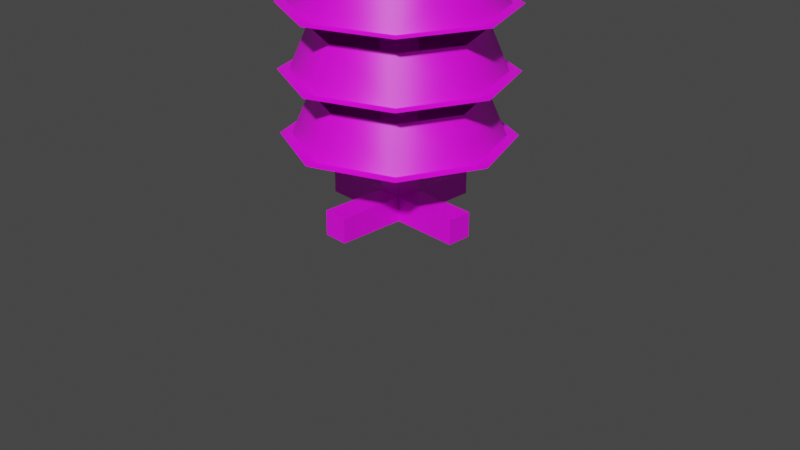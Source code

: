 # Source: ExtraModels.blend  (saved by Blender 5.2.45; exported with 4.5.12 LTS)
import bpy
from mathutils import Matrix  # noqa: F401  (used for matrix-valued properties, if any)

bpy.ops.wm.read_factory_settings(use_empty=True)
scene = bpy.context.scene
scene.name = 'Scene'

# ---- collections
col_collection = bpy.data.collections.new('Collection'); scene.collection.children.link(col_collection)

# ---- images (referenced by path relative to the original .blend; pixels are not part of the script)
import os
ASSET_DIR = os.environ.get("B2B_ASSET_DIR", "")  # directory of the original .blend (textures are referenced by path, not embedded)
HERE = os.path.dirname(os.path.abspath(__file__))  # packed textures are extracted next to this script under _unpacked/

def load_image(name, relpath, width, height, colorspace="sRGB"):
    """Load a texture the original file referenced (path relative to the .blend, or extracted next to this script)."""
    p = next((c for c in (os.path.join(HERE, relpath), os.path.join(ASSET_DIR, relpath)) if relpath and os.path.exists(c)), "")
    if p:
        img = bpy.data.images.load(p, check_existing=True)
        img.name = name
    else:  # same state as the original file: an image datablock whose file is absent (Cycles renders it pink)
        img = bpy.data.images.new(name, width, height)
        img.source = "FILE"
        img.filepath = "//" + (relpath or name)
    img.colorspace_settings.name = colorspace
    return img
img_fruitbin = load_image('FruitBin', 'textures/FruitBin.png', 1024, 1024, 'sRGB')
img_fruitthing = load_image('fruitthing', 'textures/fruitthing.png', 1024, 1024, 'sRGB')

# ---- materials (node trees are filled in below, after node groups)
mat_material_004 = bpy.data.materials.new('Material.004')
mat_material_005 = bpy.data.materials.new('Material.005')

# ---- node groups
ng_smooth_by_angle = bpy.data.node_groups.new('Smooth by Angle', 'GeometryNodeTree')
_s = ng_smooth_by_angle.interface.new_socket(name='Mesh', in_out='OUTPUT', socket_type='NodeSocketGeometry')
_s = ng_smooth_by_angle.interface.new_socket(name='Mesh', in_out='INPUT', socket_type='NodeSocketGeometry')
_s = ng_smooth_by_angle.interface.new_socket(name='Angle', in_out='INPUT', socket_type='NodeSocketFloat')
_s.subtype = 'ANGLE'
_s.default_value = 0.5236
_s.min_value = 0.0
_s.max_value = 3.142
_s.description = 'Maximum face angle for smooth edges'
_s = ng_smooth_by_angle.interface.new_socket(name='Ignore Sharpness', in_out='INPUT', socket_type='NodeSocketBool')
_s.force_non_field = True
ng_smooth_by_angle.is_modifier = True
_N = ng_smooth_by_angle.nodes; _L = ng_smooth_by_angle.links
n0 = _N.new('GeometryNodeSetShadeSmooth'); n0.name = 'Set Shade Smooth'; n0.location = (120, -80)
n0.domain = 'EDGE'
n1 = _N.new('GeometryNodeSetShadeSmooth'); n1.name = 'Set Shade Smooth.001'; n1.location = (300, -80)
n2 = _N.new('NodeGroupOutput'); n2.name = 'Group Output'; n2.location = (480, -80)
n3 = _N.new('GeometryNodeInputMeshEdgeAngle'); n3.name = 'Edge Angle'; n3.location = (-440, -240)
n4 = _N.new('NodeGroupInput'); n4.name = 'Group Input'; n4.location = (-80, -80)
n5 = _N.new('GeometryNodeInputEdgeSmooth'); n5.name = 'Is Edge Smooth'; n5.location = (-260, -120)
n6 = _N.new('GeometryNodeInputShadeSmooth'); n6.name = 'Is Shade Smooth'; n6.location = (-440, -397)
n7 = _N.new('FunctionNodeCompare'); n7.name = 'Compare'; n7.location = (-260, -260)
n7.operation = 'LESS_EQUAL'
n8 = _N.new('FunctionNodeBooleanMath'); n8.name = 'Boolean Math.001'; n8.location = (-80, -260)
n9 = _N.new('NodeGroupInput'); n9.name = 'Group Input.001'; n9.location = (-440, -329)
n10 = _N.new('NodeGroupInput'); n10.name = 'Group Input.002'; n10.location = (-259, -189)
n11 = _N.new('FunctionNodeBooleanMath'); n11.name = 'Boolean Math'; n11.location = (-80, -149)
n11.operation = 'OR'
n12 = _N.new('FunctionNodeBooleanMath'); n12.name = 'Boolean Math.002'; n12.location = (-260, -380)
n12.operation = 'OR'
n13 = _N.new('NodeGroupInput'); n13.name = 'Group Input.003'; n13.location = (-440, -460)
_L.new(n3.outputs[0], n7.inputs[0])
_L.new(n1.outputs[0], n2.inputs[0])
_L.new(n9.outputs[1], n7.inputs[1])
_L.new(n7.outputs[0], n8.inputs[0])
_L.new(n4.outputs[0], n0.inputs[0])
_L.new(n0.outputs[0], n1.inputs[0])
_L.new(n8.outputs[0], n0.inputs[2])
_L.new(n10.outputs[2], n11.inputs[1])
_L.new(n5.outputs[0], n11.inputs[0])
_L.new(n11.outputs[0], n0.inputs[1])
_L.new(n13.outputs[2], n12.inputs[1])
_L.new(n6.outputs[0], n12.inputs[0])
_L.new(n12.outputs[0], n8.inputs[1])
n2.is_active_output = True

# ---- material node trees
mat_material_004.use_nodes = True; mat_material_004.node_tree.nodes.clear()
_N = mat_material_004.node_tree.nodes; _L = mat_material_004.node_tree.links
n0 = _N.new('ShaderNodeBsdfPrincipled'); n0.name = 'Principled BSDF'; n0.location = (-200, 100)
n0.inputs[10].default_value = 0.005
n1 = _N.new('ShaderNodeOutputMaterial'); n1.name = 'Material Output'; n1.location = (200, 100)
n2 = _N.new('ShaderNodeTexImage'); n2.name = 'Image Texture'; n2.location = (-499, 83)
n2.image = img_fruitbin
n2.interpolation = 'Closest'
_L.new(n0.outputs[0], n1.inputs[0])
_L.new(n2.outputs[0], n0.inputs[0])
n1.is_active_output = True
mat_material_005.use_nodes = True; mat_material_005.node_tree.nodes.clear()
_N = mat_material_005.node_tree.nodes; _L = mat_material_005.node_tree.links
n0 = _N.new('ShaderNodeBsdfPrincipled'); n0.name = 'Principled BSDF'; n0.location = (-200, 100)
n0.inputs[10].default_value = 0.005
n1 = _N.new('ShaderNodeOutputMaterial'); n1.name = 'Material Output'; n1.location = (200, 100)
n2 = _N.new('ShaderNodeTexImage'); n2.name = 'Image Texture'; n2.location = (-490, 73)
n2.image = img_fruitthing
n2.interpolation = 'Closest'
_L.new(n0.outputs[0], n1.inputs[0])
_L.new(n2.outputs[0], n0.inputs[0])
_L.new(n2.outputs[1], n0.inputs[4])
n1.is_active_output = True

# ---- world
world_world = bpy.data.worlds.new('World'); scene.world = world_world
world_world.use_nodes = True; world_world.node_tree.nodes.clear()
_N = world_world.node_tree.nodes; _L = world_world.node_tree.links
n0 = _N.new('ShaderNodeOutputWorld'); n0.name = 'World Output'; n0.location = (300, 300)
n1 = _N.new('ShaderNodeBackground'); n1.name = 'Background'; n1.location = (10, 300)
n1.inputs[0].default_value = (0.05088, 0.05088, 0.05088, 1.0)
_L.new(n1.outputs[0], n0.inputs[0])
n0.is_active_output = True
world_world.color = (0.05088, 0.05088, 0.05088)
world_world.use_sun_shadow = False
world_world.sun_shadow_jitter_overblur = 0.0

# ---- cameras
cam_camera = bpy.data.cameras.new('Camera')
cam_camera.clip_end = 100.0
cam_camera.ortho_scale = 7.314

# ---- meshes
me_cube = bpy.data.meshes.new('Cube')
me_cube.from_pydata([(-1.0, -0.653, -0.4574), (-0.9289, -0.5819, 0.7758), (-1.0, 0.653, -0.4574), (-0.9289, 0.5819, 0.7758), (1.0, -0.653, -0.4574), (0.9289, -0.5819, 0.7758), (1.0, 0.653, -0.4574), (0.9289, 0.5819, 0.7758), (-1.0, -0.653, 0.7758), (-1.0, 0.653, 0.7758), (1.0, 0.653, 0.7758), (1.0, -0.653, 0.7758), (-0.9289, -0.5819, 0.7466), (-0.9289, 0.5819, 0.7466), (0.9289, 0.5819, 0.7466), (0.9289, -0.5819, 0.7466), (-0.812, -0.5087, 0.8364), (-0.812, 0.5087, 0.8364), (0.812, 0.5087, 0.8364), (0.812, -0.5087, 0.8364)], [], [(0, 8, 9, 2), (2, 9, 10, 6), (6, 10, 11, 4), (4, 11, 8, 0), (5, 7, 14, 15), (1, 3, 9, 8), (3, 7, 10, 9), (7, 5, 11, 10), (5, 1, 8, 11), (15, 14, 18, 19), (3, 1, 12, 13), (1, 5, 15, 12), (7, 3, 13, 14), (18, 17, 16, 19), (13, 12, 16, 17), (12, 15, 19, 16), (14, 13, 17, 18)])
me_cube.polygons.foreach_set('use_smooth', [True] * 17)
_uv = me_cube.uv_layers.new(name='UVMap')
_uv.uv.foreach_set('vector', [0.9844, 0.9844, 0.9876, 0.6125, 0.4688, 0.6124, 0.4688, 0.9844, 0.01562, 0.01562, 0.4688, 0.009766, 0.4688, 0.6124, 0.01562, 0.6094, 0.4688, 0.9844, 0.4688, 0.6124, 0.9872, 0.6123, 0.9844, 0.9844, 0.01562, 0.6094, 0.4688, 0.6124, 0.4688, 0.009766, 0.01562, 0.01562, 0.9688, 0.5938, 0.4844, 0.5938, 0.5, 0.5781, 0.9531, 0.5781, 0.9688, 0.03125, 0.4844, 0.03125, 0.4688, 0.009766, 0.9844, 0.01562, 0.4844, 0.03125, 0.4844, 0.5938, 0.4688, 0.6124, 0.4688, 0.009766, 0.4844, 0.5938, 0.9688, 0.5938, 0.9872, 0.6123, 0.4688, 0.6124, 0.9688, 0.5938, 0.9688, 0.03125, 0.9844, 0.01562, 0.9872, 0.6123, 0.9531, 0.5781, 0.5, 0.5781, 0.5312, 0.5469, 0.9219, 0.5469, 0.4844, 0.03125, 0.9688, 0.03125, 0.9531, 0.04688, 0.5, 0.04688, 0.9688, 0.03125, 0.9688, 0.5938, 0.9531, 0.5781, 0.9531, 0.04688, 0.4844, 0.5938, 0.4844, 0.03125, 0.5, 0.04688, 0.5, 0.5781, 0.5312, 0.5469, 0.5312, 0.07812, 0.9219, 0.07812, 0.9219, 0.5469, 0.5, 0.04688, 0.9531, 0.04688, 0.9219, 0.07812, 0.5312, 0.07812, 0.9531, 0.04688, 0.9531, 0.5781, 0.9219, 0.5469, 0.9219, 0.07812, 0.5, 0.5781, 0.5, 0.04688, 0.5312, 0.07812, 0.5312, 0.5469])
me_cube.materials.append(mat_material_004)
me_cube.update()
me_cube_001 = bpy.data.meshes.new('Cube.001')
me_cube_001.from_pydata([(-0.6544, -0.6544, -1.0), (-0.6544, -0.6544, 16.36), (-0.6544, 0.6544, -1.0), (-0.6544, 0.6544, 16.36), (0.6544, -0.6544, -1.0), (0.6544, -0.6544, 16.36), (0.6544, 0.6544, -1.0), (0.6544, 0.6544, 16.36), (3.736, -3.736, 9.898), (5.283, 0.0, 9.898), (0.0, 5.283, 9.898), (-3.736, 3.736, 9.898), (3.736, 3.736, 9.898), (-5.283, 0.0, 9.898), (-3.736, -3.736, 9.898), (0.0, -5.283, 9.898), (3.068, -3.068, 12.09), (4.339, 2.384e-07, 12.09), (2.384e-07, 4.339, 12.09), (-3.068, 3.068, 12.09), (3.068, 3.068, 12.09), (-4.339, 0.0, 12.09), (-3.068, -3.068, 12.09), (0.0, -4.339, 12.09), (4.158, -4.158, 9.898), (-4.158, -4.158, 9.898), (0.0, -5.88, 9.898), (-4.158, 4.158, 9.898), (-5.88, 0.0, 9.898), (4.158, 4.158, 9.898), (5.88, 0.0, 9.898), (0.0, 5.88, 9.898), (-0.6544, -0.6544, 0.3128), (-0.6544, 0.6544, 0.3128), (0.6544, 0.6544, 0.3128), (0.6544, -0.6544, 0.3128), (0.6544, -4.234, -1.0), (0.6544, -4.234, 0.3128), (-0.6544, -4.234, 0.3128), (-0.6544, -4.234, -1.0), (4.234, 0.6544, -1.0), (4.234, 0.6544, 0.3128), (4.234, -0.6544, 0.3128), (4.234, -0.6544, -1.0), (-0.6544, 4.234, -1.0), (-0.6544, 4.234, 0.3128), (0.6544, 4.234, 0.3128), (0.6544, 4.234, -1.0), (-4.234, -0.6544, -1.0), (-4.234, -0.6544, 0.3128), (-4.234, 0.6544, 0.3128), (-4.234, 0.6544, -1.0), (0.0, -5.283, 6.611), (-3.736, -3.736, 6.611), (-3.736, 3.736, 6.611), (0.0, 5.283, 6.611), (-5.283, 0.0, 6.611), (3.736, 3.736, 6.611), (5.283, 0.0, 6.611), (3.736, -3.736, 6.611), (0.0, -4.339, 8.805), (-3.068, -3.068, 8.805), (-3.068, 3.068, 8.805), (0.0, 4.339, 8.805), (-4.339, 0.0, 8.805), (3.068, 3.068, 8.805), (4.339, 0.0, 8.805), (3.068, -3.068, 8.805), (0.0, -5.88, 6.611), (5.88, 0.0, 6.611), (4.158, -4.158, 6.611), (0.0, 5.88, 6.611), (4.158, 4.158, 6.611), (-5.88, 0.0, 6.611), (-4.158, -4.158, 6.611), (-4.158, 4.158, 6.611), (3.736, -3.736, 3.325), (0.0, -5.283, 3.325), (-5.283, 0.0, 3.325), (-3.736, 3.736, 3.325), (-3.736, -3.736, 3.325), (0.0, 5.283, 3.325), (3.736, 3.736, 3.325), (5.283, 0.0, 3.325), (3.068, -3.068, 5.519), (-4.768e-07, -4.339, 5.519), (-4.339, -4.768e-07, 5.519), (-3.068, 3.068, 5.519), (-3.068, -3.068, 5.519), (0.0, 4.339, 5.519), (3.068, 3.068, 5.519), (4.339, 0.0, 5.519), (4.158, -4.158, 3.325), (4.158, 4.158, 3.325), (5.88, 0.0, 3.325), (-4.158, 4.158, 3.325), (0.0, 5.88, 3.325), (-4.158, -4.158, 3.325), (0.0, -5.88, 3.325), (-5.88, 0.0, 3.325), (0.0, -5.283, 13.18), (3.736, -3.736, 13.18), (3.736, 3.736, 13.18), (0.0, 5.283, 13.18), (5.283, 0.0, 13.18), (-3.736, 3.736, 13.18), (-5.283, 0.0, 13.18), (-3.736, -3.736, 13.18), (1.202e-07, -4.339, 15.38), (3.068, -3.068, 15.38), (3.068, 3.068, 15.38), (1.202e-07, 4.339, 15.38), (4.339, 0.0, 15.38), (-3.068, 3.068, 15.38), (-4.339, 0.0, 15.38), (-3.068, -3.068, 15.38), (0.0, -5.88, 13.18), (-5.88, 0.0, 13.18), (-4.158, -4.158, 13.18), (0.0, 5.88, 13.18), (-4.158, 4.158, 13.18), (5.88, 0.0, 13.18), (4.158, -4.158, 13.18), (4.158, 4.158, 13.18)], [], [(32, 1, 3, 33), (33, 3, 7, 34), (34, 7, 5, 35), (35, 5, 1, 32), (7, 3, 1, 5), (14, 15, 23, 22), (30, 24, 26, 25, 28, 27, 31, 29), (13, 14, 22, 21), (10, 11, 19, 18), (15, 8, 16, 23), (11, 13, 21, 19), (12, 10, 18, 20), (8, 9, 17, 16), (9, 12, 20, 17), (36, 37, 38, 39), (35, 37, 36, 4), (32, 38, 37, 35), (0, 39, 38, 32), (40, 41, 42, 43), (34, 41, 40, 6), (35, 42, 41, 34), (4, 43, 42, 35), (44, 45, 46, 47), (33, 45, 44, 2), (34, 46, 45, 33), (6, 47, 46, 34), (48, 49, 50, 51), (32, 49, 48, 0), (33, 50, 49, 32), (2, 51, 50, 33), (58, 66, 67, 59), (74, 73, 75, 71, 72, 69, 70, 68), (57, 65, 66, 58), (54, 62, 63, 55), (59, 67, 60, 52), (55, 63, 65, 57), (56, 64, 62, 54), (52, 60, 61, 53), (53, 61, 64, 56), (82, 90, 91, 83), (98, 97, 99, 95, 96, 93, 94, 92), (81, 89, 90, 82), (78, 86, 87, 79), (83, 91, 84, 76), (79, 87, 89, 81), (80, 88, 86, 78), (76, 84, 85, 77), (77, 85, 88, 80), (106, 107, 115, 114), (122, 116, 118, 117, 120, 119, 123, 121), (105, 106, 114, 113), (102, 103, 111, 110), (107, 100, 108, 115), (103, 105, 113, 111), (104, 102, 110, 112), (100, 101, 109, 108), (101, 104, 112, 109)])
me_cube_001.polygons.foreach_set('use_smooth', [True] * 57)
_uv = me_cube_001.uv_layers.new(name='UVMap')
_uv.uv.foreach_set('vector', [0.4227, 0.1585, 0.4227, 0.5666, 0.5773, 0.5666, 0.5781, 0.1582, 0.4227, 0.1585, 0.4227, 0.5666, 0.5773, 0.5666, 0.5781, 0.1582, 0.5781, 0.1582, 0.5773, 0.5666, 0.4227, 0.5666, 0.4227, 0.1585, 0.5781, 0.1582, 0.5773, 0.5666, 0.4227, 0.5666, 0.4227, 0.1585, 0.5773, 0.3253, 0.4227, 0.3253, 0.4227, 0.2405, 0.5773, 0.2405, 0.5, 0.625, 0.01562, 0.625, 0.01562, 0.9844, 0.5, 0.9844, 0.3407, 0.09678, 0.2031, 0.03979, 0.06553, 0.09678, 0.008537, 0.2344, 0.06553, 0.372, 0.2031, 0.429, 0.3407, 0.372, 0.3977, 0.2344, 0.9844, 0.625, 0.5, 0.625, 0.5, 0.9844, 0.9844, 0.9844, 0.9844, 0.625, 0.5, 0.625, 0.5, 0.9844, 0.9844, 0.9844, 0.9844, 0.625, 0.5, 0.625, 0.5, 0.9844, 0.9844, 0.9844, 0.5, 0.625, 0.01562, 0.625, 0.01562, 0.9844, 0.5, 0.9844, 0.5, 0.625, 0.01562, 0.625, 0.01562, 0.9844, 0.5, 0.9844, 0.5, 0.625, 0.01562, 0.625, 0.01562, 0.9844, 0.5, 0.9844, 0.9844, 0.625, 0.5, 0.625, 0.5, 0.9844, 0.9844, 0.9844, 0.5781, 0.07812, 0.5781, 0.1582, 0.4227, 0.1585, 0.4227, 0.07812, 0.5781, 0.1582, 0.9844, 0.1562, 0.9844, 0.07812, 0.5781, 0.07812, 0.4227, 0.2405, 0.4227, 0.008341, 0.5773, 0.008341, 0.5773, 0.2405, 0.5781, 0.07812, 0.9844, 0.07812, 0.9844, 0.1562, 0.5781, 0.1582, 0.5781, 0.07812, 0.5781, 0.1582, 0.4227, 0.1585, 0.4227, 0.07812, 0.5781, 0.1582, 0.9844, 0.1562, 0.9844, 0.07812, 0.5781, 0.07812, 0.5773, 0.2405, 0.9842, 0.2405, 0.9842, 0.3253, 0.5773, 0.3253, 0.5781, 0.07812, 0.9844, 0.07812, 0.9844, 0.1562, 0.5781, 0.1582, 0.4227, 0.07812, 0.4227, 0.1585, 0.5781, 0.1582, 0.5781, 0.07812, 0.5781, 0.1582, 0.9844, 0.1562, 0.9844, 0.07812, 0.5781, 0.07812, 0.5773, 0.3253, 0.5773, 0.5666, 0.4227, 0.5666, 0.4227, 0.3253, 0.5781, 0.07812, 0.9844, 0.07812, 0.9844, 0.1562, 0.5781, 0.1582, 0.4227, 0.07812, 0.4227, 0.1585, 0.5781, 0.1582, 0.5781, 0.07812, 0.5781, 0.1582, 0.9844, 0.1562, 0.9844, 0.07812, 0.5781, 0.07812, 0.5777, 0.3262, 0.9846, 0.3262, 0.9846, 0.2414, 0.5777, 0.2414, 0.5781, 0.07812, 0.9844, 0.07812, 0.9844, 0.1562, 0.5781, 0.1582, 0.5, 0.625, 0.5, 0.9844, 0.01562, 0.9844, 0.01562, 0.625, 0.3407, 0.09678, 0.3977, 0.2344, 0.3407, 0.372, 0.2031, 0.429, 0.06553, 0.372, 0.008537, 0.2344, 0.06553, 0.09678, 0.2031, 0.03979, 0.9844, 0.625, 0.9844, 0.9844, 0.5, 0.9844, 0.5, 0.625, 0.9844, 0.625, 0.9844, 0.9844, 0.5, 0.9844, 0.5, 0.625, 0.9844, 0.625, 0.9844, 0.9844, 0.5, 0.9844, 0.5, 0.625, 0.5, 0.625, 0.5, 0.9844, 0.01562, 0.9844, 0.01562, 0.625, 0.5, 0.625, 0.5, 0.9844, 0.01562, 0.9844, 0.01562, 0.625, 0.5, 0.625, 0.5, 0.9844, 0.01562, 0.9844, 0.01562, 0.625, 0.9844, 0.625, 0.9844, 0.9844, 0.5, 0.9844, 0.5, 0.625, 0.5, 0.625, 0.5, 0.9844, 0.01562, 0.9844, 0.01562, 0.625, 0.3407, 0.09678, 0.3977, 0.2344, 0.3407, 0.372, 0.2031, 0.429, 0.06553, 0.372, 0.008537, 0.2344, 0.06553, 0.09678, 0.2031, 0.03979, 0.9844, 0.625, 0.9844, 0.9844, 0.5, 0.9844, 0.5, 0.625, 0.9844, 0.625, 0.9844, 0.9844, 0.5, 0.9844, 0.5, 0.625, 0.9844, 0.625, 0.9844, 0.9844, 0.5, 0.9844, 0.5, 0.625, 0.5, 0.625, 0.5, 0.9844, 0.01562, 0.9844, 0.01562, 0.625, 0.5, 0.625, 0.5, 0.9844, 0.01562, 0.9844, 0.01562, 0.625, 0.5, 0.625, 0.5, 0.9844, 0.01562, 0.9844, 0.01562, 0.625, 0.9844, 0.625, 0.9844, 0.9844, 0.5, 0.9844, 0.5, 0.625, 0.5, 0.625, 0.01562, 0.625, 0.01562, 0.9844, 0.5, 0.9844, 0.3407, 0.09678, 0.2031, 0.03979, 0.06553, 0.09678, 0.008537, 0.2344, 0.06553, 0.372, 0.2031, 0.429, 0.3407, 0.372, 0.3977, 0.2344, 0.9844, 0.625, 0.5, 0.625, 0.5, 0.9844, 0.9844, 0.9844, 0.9844, 0.625, 0.5, 0.625, 0.5, 0.9844, 0.9844, 0.9844, 0.9844, 0.625, 0.5, 0.625, 0.5, 0.9844, 0.9844, 0.9844, 0.5, 0.625, 0.01562, 0.625, 0.01562, 0.9844, 0.5, 0.9844, 0.5, 0.625, 0.01562, 0.625, 0.01562, 0.9844, 0.5, 0.9844, 0.5, 0.625, 0.01562, 0.625, 0.01562, 0.9844, 0.5, 0.9844, 0.9844, 0.625, 0.5, 0.625, 0.5, 0.9844, 0.9844, 0.9844])
me_cube_001.materials.append(mat_material_005)
me_cube_001.update()

# ---- objects
ob_camera = bpy.data.objects.new('Camera', cam_camera)
ob_cube = bpy.data.objects.new('Cube', me_cube)
ob_bananathing = bpy.data.objects.new('BananaThing', me_cube_001)

# ---- transforms, parenting, visibility, modifiers, constraints
ob_camera.location = (7.359, -6.926, 4.958)
ob_camera.rotation_euler = (1.109, 0.0, 0.8149)
ob_camera.lock_rotations_4d = False
ob_camera.empty_display_type = 'ARROWS'
ob_camera.color = (0.0, 0.0, 0.0, 0.0)
ob_camera.display_type = 'WIRE'
ob_camera.lineart.crease_threshold = 0.0
ob_cube.location = (0.0, 0.0, 0.0)
ob_cube.hide_render = True
_m = ob_cube.modifiers.new('Smooth by Angle', 'NODES')
_m.node_group = ng_smooth_by_angle
_gi = [s.identifier for s in ng_smooth_by_angle.interface.items_tree if s.item_type == 'SOCKET' and s.in_out == 'INPUT']
_m[_gi[1]] = 1.379  # 'Angle'
_m.use_pin_to_last = True
_m.show_group_selector = False
ob_bananathing.location = (0.0, 0.0, 0.2634)
ob_bananathing.scale = (0.1985, 0.1985, 0.1985)
_m = ob_bananathing.modifiers.new('Smooth by Angle', 'NODES')
_m.node_group = ng_smooth_by_angle
_gi = [s.identifier for s in ng_smooth_by_angle.interface.items_tree if s.item_type == 'SOCKET' and s.in_out == 'INPUT']
_m[_gi[1]] = 0.7788  # 'Angle'
_m.use_pin_to_last = True
_m.show_group_selector = False

# ---- collection membership
col_collection.objects.link(ob_camera)
col_collection.objects.link(ob_cube)
col_collection.objects.link(ob_bananathing)

# ---- scene / render settings (as saved in the file)
scene.camera = ob_camera
scene.frame_start = 1; scene.frame_end = 250; scene.frame_set(1)
scene.render.engine = 'BLENDER_EEVEE_NEXT'
scene.render.bake_bias = 0.0
scene.render.bake_samples = 0
scene.cycles.adaptive_min_samples = 5
scene.eevee.fast_gi_thickness_near = 0.1
scene.eevee.fast_gi_thickness_far = 0.0
scene.view_settings.view_transform = 'Filmic'
bpy.context.view_layer.update()

# ---- added for rendering (the .blend has no usable light): sun
light_auto_sun = bpy.data.lights.new('AutoSun', 'SUN')
light_auto_sun.energy = 3.0
light_auto_sun.angle = 0.0523599
ob_auto_sun = bpy.data.objects.new('AutoSun', light_auto_sun)
scene.collection.objects.link(ob_auto_sun)
ob_auto_sun.rotation_euler = (0.872665, 0.174533, 0.523599)
bpy.context.view_layer.update()
